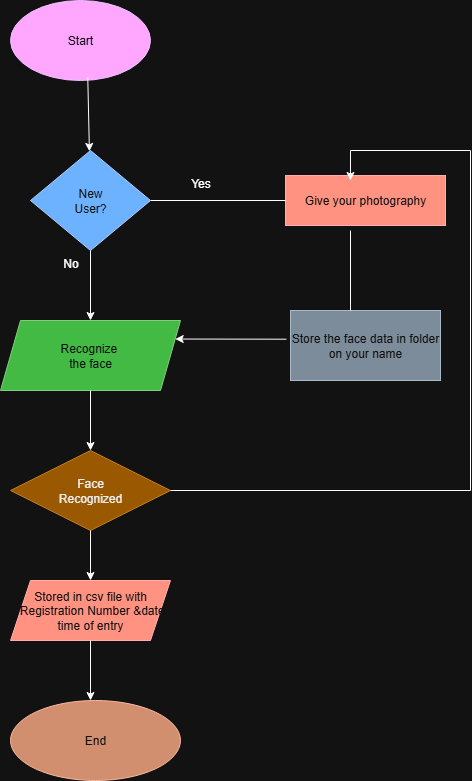

The diagram above was exported from draw.io. Its source (the exported page's mxGraphModel, read from the mxfile embedded in the PNG):
<mxGraphModel dx="786" dy="451" grid="1" gridSize="10" guides="1" tooltips="1" connect="1" arrows="1" fold="1" page="1" pageScale="1" pageWidth="850" pageHeight="1100" math="0" shadow="0">
  <root>
    <mxCell id="0" />
    <mxCell id="1" parent="0" />
    <mxCell id="6T2GfU62IMw0v08MrcsK-7" value="Start" style="ellipse;whiteSpace=wrap;html=1;fillColor=#6a00ff;fontColor=#ffffff;strokeColor=#3700CC;" vertex="1" parent="1">
      <mxGeometry x="360" y="20" width="140" height="80" as="geometry" />
    </mxCell>
    <mxCell id="6T2GfU62IMw0v08MrcsK-8" value="" style="endArrow=classic;html=1;rounded=0;exitX=0.552;exitY=0.958;exitDx=0;exitDy=0;exitPerimeter=0;" edge="1" parent="1" source="6T2GfU62IMw0v08MrcsK-7" target="6T2GfU62IMw0v08MrcsK-9">
      <mxGeometry width="50" height="50" relative="1" as="geometry">
        <mxPoint x="430" y="110" as="sourcePoint" />
        <mxPoint x="440" y="180" as="targetPoint" />
      </mxGeometry>
    </mxCell>
    <mxCell id="6T2GfU62IMw0v08MrcsK-9" value="New&lt;div&gt;User?&lt;/div&gt;" style="rhombus;whiteSpace=wrap;html=1;fillColor=#0050ef;fontColor=#ffffff;strokeColor=#001DBC;" vertex="1" parent="1">
      <mxGeometry x="380" y="170" width="120" height="100" as="geometry" />
    </mxCell>
    <mxCell id="6T2GfU62IMw0v08MrcsK-10" value="" style="endArrow=classic;html=1;rounded=0;exitX=0.5;exitY=1;exitDx=0;exitDy=0;" edge="1" parent="1" source="6T2GfU62IMw0v08MrcsK-9">
      <mxGeometry width="50" height="50" relative="1" as="geometry">
        <mxPoint x="150" y="340" as="sourcePoint" />
        <mxPoint x="440" y="340" as="targetPoint" />
      </mxGeometry>
    </mxCell>
    <mxCell id="6T2GfU62IMw0v08MrcsK-12" value="Recognize&amp;nbsp;&lt;div&gt;the face&lt;/div&gt;" style="shape=parallelogram;perimeter=parallelogramPerimeter;whiteSpace=wrap;html=1;fixedSize=1;fillColor=#008a00;fontColor=#ffffff;strokeColor=#005700;" vertex="1" parent="1">
      <mxGeometry x="350" y="340" width="180" height="70" as="geometry" />
    </mxCell>
    <mxCell id="6T2GfU62IMw0v08MrcsK-13" value="" style="endArrow=classic;html=1;rounded=0;" edge="1" parent="1">
      <mxGeometry width="50" height="50" relative="1" as="geometry">
        <mxPoint x="440" y="410" as="sourcePoint" />
        <mxPoint x="440" y="470" as="targetPoint" />
      </mxGeometry>
    </mxCell>
    <mxCell id="6T2GfU62IMw0v08MrcsK-14" value="Face&lt;div&gt;Recognized&lt;/div&gt;" style="rhombus;whiteSpace=wrap;html=1;fillColor=#f0a30a;fontColor=#000000;strokeColor=#BD7000;" vertex="1" parent="1">
      <mxGeometry x="360" y="470" width="160" height="80" as="geometry" />
    </mxCell>
    <mxCell id="6T2GfU62IMw0v08MrcsK-15" value="" style="endArrow=classic;html=1;rounded=0;exitX=0.5;exitY=1;exitDx=0;exitDy=0;" edge="1" parent="1" source="6T2GfU62IMw0v08MrcsK-14">
      <mxGeometry width="50" height="50" relative="1" as="geometry">
        <mxPoint x="380" y="490" as="sourcePoint" />
        <mxPoint x="440" y="600" as="targetPoint" />
      </mxGeometry>
    </mxCell>
    <mxCell id="6T2GfU62IMw0v08MrcsK-16" value="Stored in csv file with&lt;div&gt;&lt;span style=&quot;background-color: transparent; color: light-dark(rgb(255, 255, 255), rgb(18, 18, 18));&quot;&gt;&amp;nbsp;Registration Number &amp;amp;date time of entry&lt;/span&gt;&lt;/div&gt;" style="shape=parallelogram;perimeter=parallelogramPerimeter;whiteSpace=wrap;html=1;fixedSize=1;fillColor=#e51400;fontColor=#ffffff;strokeColor=#B20000;" vertex="1" parent="1">
      <mxGeometry x="360" y="600" width="160" height="60" as="geometry" />
    </mxCell>
    <mxCell id="6T2GfU62IMw0v08MrcsK-17" value="" style="endArrow=classic;html=1;rounded=0;exitX=0.5;exitY=1;exitDx=0;exitDy=0;" edge="1" parent="1" source="6T2GfU62IMw0v08MrcsK-16">
      <mxGeometry width="50" height="50" relative="1" as="geometry">
        <mxPoint x="250" y="910" as="sourcePoint" />
        <mxPoint x="440" y="720" as="targetPoint" />
      </mxGeometry>
    </mxCell>
    <mxCell id="6T2GfU62IMw0v08MrcsK-18" value="End" style="ellipse;whiteSpace=wrap;html=1;fillColor=#a0522d;fontColor=#ffffff;strokeColor=#6D1F00;" vertex="1" parent="1">
      <mxGeometry x="360" y="720" width="170" height="80" as="geometry" />
    </mxCell>
    <mxCell id="6T2GfU62IMw0v08MrcsK-26" value="Store the face data in folder on your name" style="rounded=0;whiteSpace=wrap;html=1;fillColor=#647687;fontColor=#ffffff;strokeColor=#314354;" vertex="1" parent="1">
      <mxGeometry x="640" y="330" width="150" height="70" as="geometry" />
    </mxCell>
    <mxCell id="6T2GfU62IMw0v08MrcsK-28" value="Give your photography" style="rounded=0;whiteSpace=wrap;html=1;fillColor=#e51400;strokeColor=#B20000;fontColor=#ffffff;" vertex="1" parent="1">
      <mxGeometry x="635" y="195" width="160" height="50" as="geometry" />
    </mxCell>
    <mxCell id="6T2GfU62IMw0v08MrcsK-29" value="" style="endArrow=none;html=1;rounded=0;exitX=0;exitY=0.5;exitDx=0;exitDy=0;" edge="1" parent="1" source="6T2GfU62IMw0v08MrcsK-28" target="6T2GfU62IMw0v08MrcsK-9">
      <mxGeometry width="50" height="50" relative="1" as="geometry">
        <mxPoint x="480" y="240" as="sourcePoint" />
        <mxPoint x="530" y="190" as="targetPoint" />
      </mxGeometry>
    </mxCell>
    <mxCell id="6T2GfU62IMw0v08MrcsK-34" value="" style="endArrow=none;html=1;rounded=0;entryX=1;entryY=0.5;entryDx=0;entryDy=0;" edge="1" parent="1" target="6T2GfU62IMw0v08MrcsK-14">
      <mxGeometry width="50" height="50" relative="1" as="geometry">
        <mxPoint x="820" y="510" as="sourcePoint" />
        <mxPoint x="530" y="520" as="targetPoint" />
      </mxGeometry>
    </mxCell>
    <mxCell id="6T2GfU62IMw0v08MrcsK-35" value="" style="endArrow=none;html=1;rounded=0;" edge="1" parent="1">
      <mxGeometry width="50" height="50" relative="1" as="geometry">
        <mxPoint x="820" y="510" as="sourcePoint" />
        <mxPoint x="820" y="170" as="targetPoint" />
      </mxGeometry>
    </mxCell>
    <mxCell id="6T2GfU62IMw0v08MrcsK-37" value="" style="endArrow=none;html=1;rounded=0;" edge="1" parent="1">
      <mxGeometry width="50" height="50" relative="1" as="geometry">
        <mxPoint x="700" y="170" as="sourcePoint" />
        <mxPoint x="820" y="170" as="targetPoint" />
      </mxGeometry>
    </mxCell>
    <mxCell id="6T2GfU62IMw0v08MrcsK-40" value="" style="endArrow=classic;html=1;rounded=0;entryX=0.406;entryY=0.1;entryDx=0;entryDy=0;entryPerimeter=0;" edge="1" parent="1" target="6T2GfU62IMw0v08MrcsK-28">
      <mxGeometry width="50" height="50" relative="1" as="geometry">
        <mxPoint x="700" y="170" as="sourcePoint" />
        <mxPoint x="530" y="200" as="targetPoint" />
      </mxGeometry>
    </mxCell>
    <mxCell id="6T2GfU62IMw0v08MrcsK-41" value="" style="endArrow=none;html=1;rounded=0;exitX=0.4;exitY=0;exitDx=0;exitDy=0;exitPerimeter=0;" edge="1" parent="1" source="6T2GfU62IMw0v08MrcsK-26">
      <mxGeometry width="50" height="50" relative="1" as="geometry">
        <mxPoint x="480" y="340" as="sourcePoint" />
        <mxPoint x="700" y="250" as="targetPoint" />
      </mxGeometry>
    </mxCell>
    <mxCell id="6T2GfU62IMw0v08MrcsK-42" value="No" style="text;html=1;align=center;verticalAlign=middle;resizable=0;points=[];autosize=1;strokeColor=none;fillColor=none;" vertex="1" parent="1">
      <mxGeometry x="400" y="268" width="40" height="30" as="geometry" />
    </mxCell>
    <mxCell id="6T2GfU62IMw0v08MrcsK-43" value="Yes" style="text;html=1;align=center;verticalAlign=middle;resizable=0;points=[];autosize=1;strokeColor=none;fillColor=none;" vertex="1" parent="1">
      <mxGeometry x="530" y="188" width="40" height="30" as="geometry" />
    </mxCell>
    <mxCell id="6T2GfU62IMw0v08MrcsK-44" value="" style="endArrow=classic;html=1;rounded=0;exitX=-0.027;exitY=0.41;exitDx=0;exitDy=0;exitPerimeter=0;entryX=1;entryY=0.25;entryDx=0;entryDy=0;" edge="1" parent="1" source="6T2GfU62IMw0v08MrcsK-26" target="6T2GfU62IMw0v08MrcsK-12">
      <mxGeometry width="50" height="50" relative="1" as="geometry">
        <mxPoint x="500" y="310" as="sourcePoint" />
        <mxPoint x="550" y="260" as="targetPoint" />
      </mxGeometry>
    </mxCell>
  </root>
</mxGraphModel>